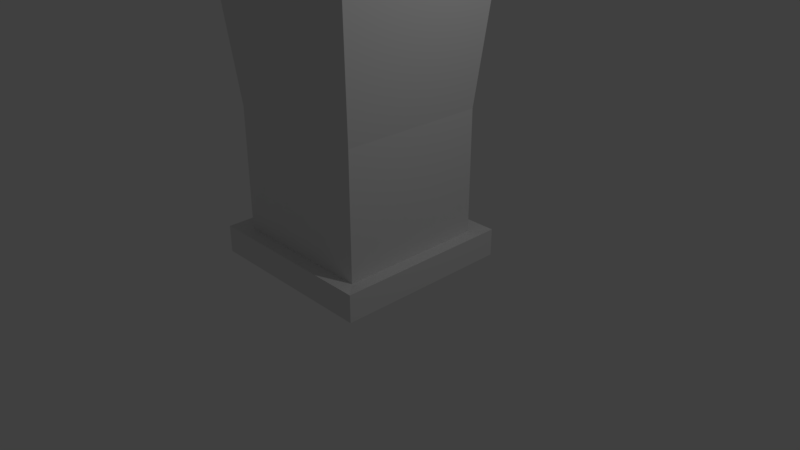 # Source: Blender_tower_2.blend  (saved by Blender 2.79.0; exported with 4.5.12 LTS)
import bpy
from mathutils import Matrix  # noqa: F401  (used for matrix-valued properties, if any)

bpy.ops.wm.read_factory_settings(use_empty=True)
scene = bpy.context.scene
scene.name = 'Scene'

# ---- collections
col_collection_1 = bpy.data.collections.new('Collection 1'); scene.collection.children.link(col_collection_1)

# ---- materials (node trees are filled in below, after node groups)
mat_material = bpy.data.materials.new('Material')
mat_material.alpha_threshold = 0.0
mat_material.use_transparent_shadow = False
mat_material.roughness = 0.5
mat_material.line_color = (0.0, 0.0, 0.0, 1.0)

# ---- material node trees

# ---- world
world_world = bpy.data.worlds.new('World'); scene.world = world_world
world_world.color = (0.05088, 0.05088, 0.05088)
world_world.use_sun_shadow = False
world_world.sun_shadow_jitter_overblur = 0.0
world_world.cycles.sampling_method = 'MANUAL'

# ---- cameras
cam_camera = bpy.data.cameras.new('Camera')
cam_camera.clip_end = 100.0
cam_camera.lens = 35.0
cam_camera.sensor_width = 32.0
cam_camera.sensor_height = 18.0
cam_camera.ortho_scale = 7.314
cam_camera.dof.focus_distance = 0.0
cam_camera.dof.aperture_fstop = 128.0

# ---- lights
light_lamp = bpy.data.lights.new('Lamp', 'POINT')
light_lamp.transmission_factor = 0.0
light_lamp.cutoff_distance = 30.0
light_lamp.energy = 100.0
light_lamp.shadow_buffer_clip_start = 1.001
light_lamp.shadow_soft_size = 0.1
light_lamp.shadow_maximum_resolution = 0.006
light_lamp.use_absolute_resolution = True

# ---- meshes
me_cube = bpy.data.meshes.new('Cube')
me_cube.from_pydata([(-1.195, 1.195, 3.169), (-1.195, -1.195, 3.169), (1.195, -1.195, 3.169), (1.195, 1.195, 3.169), (1.0, 1.0, 1.0), (1.0, -1.0, 1.0), (-1.0, -1.0, 1.0), (-1.0, 1.0, 1.0), (1.0, 1.0, 1.0), (1.0, -1.0, 1.0), (-1.0, -1.0, 1.0), (-1.0, 1.0, 1.0), (1.0, 1.0, -0.6942), (1.0, -1.0, -0.6942), (-1.0, -1.0, -0.6942), (-1.0, 1.0, -0.6942), (1.222, 1.222, -1.034), (1.222, -1.222, -1.034), (-1.222, -1.222, -1.034), (-1.222, 1.222, -1.034), (1.222, 1.222, -0.6602), (1.222, -1.222, -0.6602), (-1.222, -1.222, -0.6602), (-1.222, 1.222, -0.6602), (0.9261, 0.9261, 3.169), (0.9261, -0.9261, 3.169), (-0.9261, -0.9261, 3.169), (-0.9261, 0.9261, 3.169), (0.3984, -1.195, 3.169), (-0.3984, -1.195, 3.169), (0.3984, 1.195, 3.169), (-0.3984, 1.195, 3.169), (0.3333, 1.0, 1.0), (-0.3333, 1.0, 1.0), (0.3333, -1.0, 1.0), (-0.3333, -1.0, 1.0), (0.3333, 1.0, 1.0), (-0.3333, 1.0, 1.0), (0.3333, -1.0, 1.0), (-0.3333, -1.0, 1.0), (0.3333, 1.0, -0.6942), (-0.3333, 1.0, -0.6942), (0.3333, -1.0, -0.6942), (-0.3333, -1.0, -0.6942), (0.4074, 1.222, -1.034), (-0.4074, 1.222, -1.034), (0.4074, -1.222, -1.034), (-0.4074, -1.222, -1.034), (0.4074, 1.222, -0.6602), (-0.4074, 1.222, -0.6602), (0.4074, -1.222, -0.6602), (-0.4074, -1.222, -0.6602), (0.3087, 0.9261, 3.169), (-0.3087, 0.9261, 3.169), (0.3087, -0.9261, 3.169), (-0.3087, -0.9261, 3.169), (-1.195, -0.3984, 3.169), (-1.195, 0.3984, 3.169), (1.195, 0.3984, 3.169), (1.195, -0.3984, 3.169), (1.0, 0.3333, 1.0), (1.0, -0.3333, 1.0), (-1.0, -0.3333, 1.0), (-1.0, 0.3333, 1.0), (1.0, 0.3333, 1.0), (1.0, -0.3333, 1.0), (-1.0, -0.3333, 1.0), (-1.0, 0.3333, 1.0), (-1.0, -0.3333, -0.6942), (-1.0, 0.3333, -0.6942), (1.0, 0.3333, -0.6942), (1.0, -0.3333, -0.6942), (1.222, 0.4074, -1.034), (1.222, -0.4074, -1.034), (-1.222, -0.4074, -1.034), (-1.222, 0.4074, -1.034), (-1.222, -0.4074, -0.6602), (-1.222, 0.4074, -0.6602), (1.222, 0.4074, -0.6602), (1.222, -0.4074, -0.6602), (0.9261, 0.3087, 3.169), (0.9261, -0.3087, 3.169), (-0.9261, -0.3087, 3.169), (-0.9261, 0.3087, 3.169), (0.2583, 0.2583, 3.219), (0.2583, -0.2583, 3.219), (-0.2583, 0.2583, 3.219), (-0.2583, -0.2583, 3.219), (0.4074, -0.4074, -1.034), (0.4074, 0.4074, -1.034), (-0.4074, -0.4074, -1.034), (-0.4074, 0.4074, -1.034), (-1.195, 0.3984, 3.791), (-1.195, 1.195, 3.791), (-0.3984, -1.195, 3.791), (-1.195, -1.195, 3.791), (-0.3984, 1.195, 3.791), (1.195, -0.3984, 3.791), (1.195, -1.195, 3.791), (0.9261, -0.3087, 3.791), (0.9261, -0.9261, 3.791), (-0.3087, 0.9261, 3.791), (-0.9261, 0.9261, 3.791), (-0.3087, -0.9261, 3.791), (-0.9261, -0.9261, 3.791), (-0.9261, 0.3087, 3.791), (1.195, 1.195, 3.791), (0.9261, 0.9261, 3.791), (0.3984, -1.195, 3.791), (0.3984, 1.195, 3.791), (0.3087, 0.9261, 3.791), (0.3087, -0.9261, 3.791), (-1.195, -0.3984, 3.791), (1.195, 0.3984, 3.791), (0.9261, 0.3087, 3.791), (-0.9261, -0.3087, 3.791), (-1.195, -1.195, 3.169)], [(1, 116)], [(58, 3, 106, 113), (34, 5, 9, 38), (71, 61, 5, 13), (43, 35, 6, 14), (69, 63, 7, 15), (69, 15, 23, 77), (60, 4, 8, 64), (62, 6, 10, 66), (33, 7, 11, 37), (38, 9, 2, 28), (37, 11, 0, 31), (66, 10, 1, 56), (64, 8, 3, 58), (33, 41, 15, 7), (71, 13, 21, 79), (40, 12, 20, 48), (43, 14, 22, 51), (90, 47, 18, 74), (49, 45, 19, 23), (75, 77, 23, 19), (47, 51, 22, 18), (73, 79, 21, 17), (87, 82, 26, 55), (24, 80, 114, 107), (29, 55, 103, 94), (2, 59, 97, 98), (82, 56, 112, 115), (29, 28, 54, 55), (56, 1, 95, 112), (30, 31, 53, 52), (81, 85, 54, 25), (85, 87, 55, 54), (17, 21, 50, 46), (46, 50, 51, 47), (20, 16, 44, 48), (48, 44, 45, 49), (73, 17, 46, 88), (88, 46, 47, 90), (13, 42, 50, 21), (42, 43, 51, 50), (15, 41, 49, 23), (41, 40, 48, 49), (4, 12, 40, 32), (32, 40, 41, 33), (8, 36, 30, 3), (36, 37, 31, 30), (10, 39, 29, 1), (39, 38, 28, 29), (4, 32, 36, 8), (32, 33, 37, 36), (13, 5, 34, 42), (42, 34, 35, 43), (6, 35, 39, 10), (35, 34, 38, 39), (44, 89, 91, 45), (89, 88, 90, 91), (16, 72, 89, 44), (72, 73, 88, 89), (52, 53, 86, 84), (84, 86, 87, 85), (24, 52, 84, 80), (80, 84, 85, 81), (25, 54, 111, 100), (57, 56, 82, 83), (53, 27, 83, 86), (86, 83, 82, 87), (16, 20, 78, 72), (72, 78, 79, 73), (18, 22, 76, 74), (74, 76, 77, 75), (45, 91, 75, 19), (91, 90, 74, 75), (12, 70, 78, 20), (70, 71, 79, 78), (9, 65, 59, 2), (65, 64, 58, 59), (11, 67, 57, 0), (67, 66, 56, 57), (7, 63, 67, 11), (63, 62, 66, 67), (5, 61, 65, 9), (61, 60, 64, 65), (14, 68, 76, 22), (68, 69, 77, 76), (14, 6, 62, 68), (68, 62, 63, 69), (12, 4, 60, 70), (70, 60, 61, 71), (57, 83, 105, 92), (59, 58, 80, 81), (113, 106, 107, 114), (112, 95, 104, 115), (96, 93, 102, 101), (108, 98, 100, 111), (95, 94, 103, 104), (106, 109, 110, 107), (93, 92, 105, 102), (98, 97, 99, 100), (54, 28, 108, 111), (81, 25, 100, 99), (0, 57, 92, 93), (28, 2, 98, 108), (59, 81, 99, 97), (30, 52, 110, 109), (27, 53, 101, 102), (26, 82, 115, 104), (1, 29, 94, 95), (80, 58, 113, 114), (53, 31, 96, 101), (55, 26, 104, 103), (52, 24, 107, 110), (3, 30, 109, 106), (83, 27, 102, 105), (31, 0, 93, 96)])
me_cube.materials.append(mat_material)
me_cube.use_remesh_preserve_volume = False
me_cube.use_remesh_preserve_attributes = False
me_cube.use_mirror_vertex_groups = False
me_cube.update()

# ---- objects
ob_cube = bpy.data.objects.new('Cube', me_cube)
ob_lamp = bpy.data.objects.new('Lamp', light_lamp)
ob_camera = bpy.data.objects.new('Camera', cam_camera)

# ---- transforms, parenting, visibility, modifiers, constraints
ob_cube.location = (-0.3755, 0.181, 0.8367)
ob_cube.lock_rotations_4d = False
ob_cube.empty_display_type = 'ARROWS'
ob_cube.lineart.crease_threshold = 0.0
ob_lamp.location = (4.076, 1.005, 5.904)
ob_lamp.rotation_euler = (0.6503, 0.05522, 1.866)
ob_lamp.lock_rotations_4d = False
ob_lamp.empty_display_type = 'ARROWS'
ob_lamp.color = (0.0, 0.0, 0.0, 0.0)
ob_lamp.lineart.crease_threshold = 0.0
ob_camera.location = (7.481, -6.508, 5.344)
ob_camera.rotation_euler = (1.109, 0.0, 0.8149)
ob_camera.lock_rotations_4d = False
ob_camera.empty_display_type = 'ARROWS'
ob_camera.color = (0.0, 0.0, 0.0, 0.0)
ob_camera.display_type = 'WIRE'
ob_camera.lineart.crease_threshold = 0.0

# ---- collection membership
col_collection_1.objects.link(ob_cube)
col_collection_1.objects.link(ob_lamp)
col_collection_1.objects.link(ob_camera)

# ---- scene / render settings (as saved in the file)
scene.camera = ob_camera
scene.frame_start = 1; scene.frame_end = 250; scene.frame_set(1)
scene.render.engine = 'BLENDER_EEVEE_NEXT'
scene.render.resolution_percentage = 50
scene.render.dither_intensity = 0.0
scene.cycles.use_denoising = False
scene.cycles.samples = 128
scene.cycles.sampling_pattern = 'TABULATED_SOBOL'
scene.cycles.use_adaptive_sampling = False
scene.cycles.use_light_tree = False
scene.cycles.blur_glossy = 0.0
scene.cycles.sample_clamp_indirect = 0.0
scene.view_settings.view_transform = 'Standard'
bpy.context.view_layer.update()
